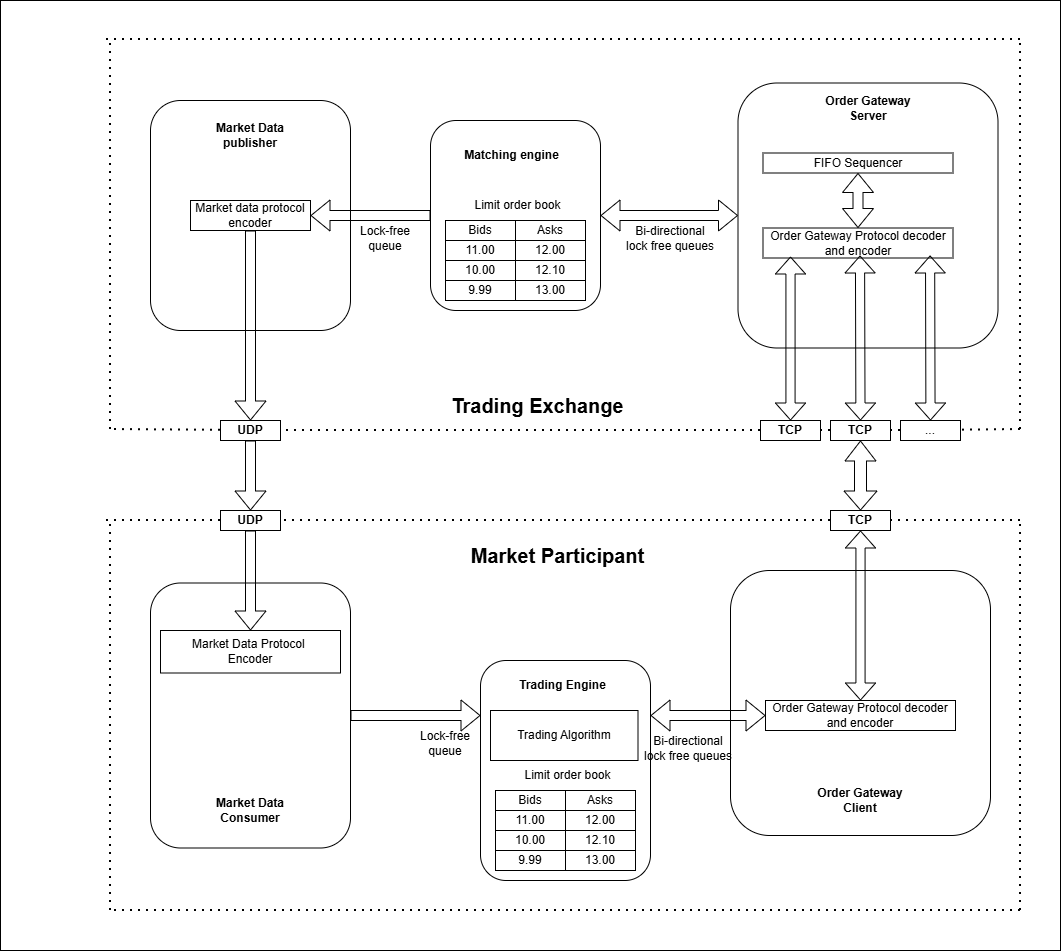

The diagram above was exported from draw.io. Its source (the exported page's mxGraphModel, read from the mxfile embedded in the PNG):
<mxGraphModel dx="2222" dy="795" grid="1" gridSize="10" guides="1" tooltips="1" connect="1" arrows="1" fold="1" page="1" pageScale="1" pageWidth="850" pageHeight="1100" math="0" shadow="0">
  <root>
    <mxCell id="0" />
    <mxCell id="1" parent="0" />
    <mxCell id="w_NWkMt5BzGVgh7MvL_s-108" parent="1" style="rounded=0;whiteSpace=wrap;html=1;" value="" vertex="1">
      <mxGeometry height="950" width="1060" x="-100" y="120" as="geometry" />
    </mxCell>
    <mxCell id="w_NWkMt5BzGVgh7MvL_s-30" parent="1" style="rounded=1;whiteSpace=wrap;html=1;" value="" vertex="1">
      <mxGeometry height="230" width="200" x="50" y="220" as="geometry" />
    </mxCell>
    <mxCell id="w_NWkMt5BzGVgh7MvL_s-3" parent="1" style="rounded=1;whiteSpace=wrap;html=1;" value="" vertex="1">
      <mxGeometry height="190" width="170" x="330" y="240" as="geometry" />
    </mxCell>
    <mxCell id="w_NWkMt5BzGVgh7MvL_s-5" parent="1" style="text;html=1;whiteSpace=wrap;strokeColor=none;fillColor=none;align=center;verticalAlign=middle;rounded=0;" value="Limit order book" vertex="1">
      <mxGeometry height="10" width="105" x="365" y="320" as="geometry" />
    </mxCell>
    <mxCell id="w_NWkMt5BzGVgh7MvL_s-19" parent="1" style="rounded=0;whiteSpace=wrap;html=1;" value="Bids" vertex="1">
      <mxGeometry height="20" width="70" x="345" y="340" as="geometry" />
    </mxCell>
    <mxCell id="w_NWkMt5BzGVgh7MvL_s-20" parent="1" style="rounded=0;whiteSpace=wrap;html=1;" value="Asks" vertex="1">
      <mxGeometry height="20" width="70" x="415" y="340" as="geometry" />
    </mxCell>
    <mxCell id="w_NWkMt5BzGVgh7MvL_s-21" parent="1" style="rounded=0;whiteSpace=wrap;html=1;" value="11.00" vertex="1">
      <mxGeometry height="20" width="70" x="345" y="360" as="geometry" />
    </mxCell>
    <mxCell id="w_NWkMt5BzGVgh7MvL_s-22" parent="1" style="rounded=0;whiteSpace=wrap;html=1;" value="12.00" vertex="1">
      <mxGeometry height="20" width="70" x="415" y="360" as="geometry" />
    </mxCell>
    <mxCell id="w_NWkMt5BzGVgh7MvL_s-23" parent="1" style="rounded=0;whiteSpace=wrap;html=1;" value="10.00" vertex="1">
      <mxGeometry height="20" width="70" x="345" y="380" as="geometry" />
    </mxCell>
    <mxCell id="w_NWkMt5BzGVgh7MvL_s-24" parent="1" style="rounded=0;whiteSpace=wrap;html=1;" value="12.10" vertex="1">
      <mxGeometry height="20" width="70" x="415" y="380" as="geometry" />
    </mxCell>
    <mxCell id="w_NWkMt5BzGVgh7MvL_s-25" parent="1" style="rounded=0;whiteSpace=wrap;html=1;" value="9.99" vertex="1">
      <mxGeometry height="20" width="70" x="345" y="400" as="geometry" />
    </mxCell>
    <mxCell id="w_NWkMt5BzGVgh7MvL_s-26" parent="1" style="rounded=0;whiteSpace=wrap;html=1;" value="13.00" vertex="1">
      <mxGeometry height="20" width="70" x="415" y="400" as="geometry" />
    </mxCell>
    <mxCell id="w_NWkMt5BzGVgh7MvL_s-27" edge="1" parent="1" source="w_NWkMt5BzGVgh7MvL_s-3" style="shape=flexArrow;endArrow=classic;html=1;rounded=0;exitX=0;exitY=0.5;exitDx=0;exitDy=0;" target="w_NWkMt5BzGVgh7MvL_s-33" value="">
      <mxGeometry height="50" relative="1" width="50" as="geometry">
        <mxPoint x="330" y="329.71" as="sourcePoint" />
        <mxPoint x="230" y="310" as="targetPoint" />
      </mxGeometry>
    </mxCell>
    <mxCell id="w_NWkMt5BzGVgh7MvL_s-29" parent="1" style="text;html=1;whiteSpace=wrap;strokeColor=none;fillColor=none;align=center;verticalAlign=middle;rounded=0;" value="Lock-free&lt;br&gt;queue" vertex="1">
      <mxGeometry height="25" width="70" x="250" y="345" as="geometry" />
    </mxCell>
    <mxCell id="w_NWkMt5BzGVgh7MvL_s-33" parent="1" style="rounded=0;whiteSpace=wrap;html=1;" value="Market data protocol&lt;br&gt;encoder" vertex="1">
      <mxGeometry height="30" width="120" x="90" y="320" as="geometry" />
    </mxCell>
    <mxCell id="w_NWkMt5BzGVgh7MvL_s-34" edge="1" parent="1" source="w_NWkMt5BzGVgh7MvL_s-33" style="shape=flexArrow;endArrow=classic;html=1;rounded=0;exitX=0.5;exitY=1;exitDx=0;exitDy=0;entryX=0.5;entryY=0;entryDx=0;entryDy=0;" target="w_NWkMt5BzGVgh7MvL_s-35" value="">
      <mxGeometry height="50" relative="1" width="50" as="geometry">
        <mxPoint x="230" y="420" as="sourcePoint" />
        <mxPoint x="140" y="540" as="targetPoint" />
      </mxGeometry>
    </mxCell>
    <mxCell id="w_NWkMt5BzGVgh7MvL_s-36" edge="1" parent="1" source="w_NWkMt5BzGVgh7MvL_s-3" style="shape=flexArrow;endArrow=classic;startArrow=classic;html=1;rounded=0;exitX=1;exitY=0.5;exitDx=0;exitDy=0;entryX=0;entryY=0.5;entryDx=0;entryDy=0;" target="w_NWkMt5BzGVgh7MvL_s-38" value="">
      <mxGeometry height="100" relative="1" width="100" as="geometry">
        <mxPoint x="550" y="335" as="sourcePoint" />
        <mxPoint x="650" y="335" as="targetPoint" />
      </mxGeometry>
    </mxCell>
    <mxCell id="w_NWkMt5BzGVgh7MvL_s-38" parent="1" style="rounded=1;whiteSpace=wrap;html=1;" value="" vertex="1">
      <mxGeometry height="265" width="260" x="637.5" y="202.5" as="geometry" />
    </mxCell>
    <mxCell id="w_NWkMt5BzGVgh7MvL_s-40" parent="1" style="text;html=1;whiteSpace=wrap;strokeColor=none;fillColor=none;align=center;verticalAlign=middle;rounded=0;" value="Bi-directional&lt;br&gt;lock free queues" vertex="1">
      <mxGeometry height="25" width="100" x="520" y="345" as="geometry" />
    </mxCell>
    <mxCell id="w_NWkMt5BzGVgh7MvL_s-41" parent="1" style="rounded=0;whiteSpace=wrap;html=1;" value="FIFO Sequencer" vertex="1">
      <mxGeometry height="20" width="190" x="662.5" y="272.5" as="geometry" />
    </mxCell>
    <mxCell id="w_NWkMt5BzGVgh7MvL_s-42" parent="1" style="rounded=0;whiteSpace=wrap;html=1;" value="Order Gateway Protocol decoder and encoder" vertex="1">
      <mxGeometry height="30" width="190" x="662.5" y="347.5" as="geometry" />
    </mxCell>
    <mxCell id="w_NWkMt5BzGVgh7MvL_s-44" edge="1" parent="1" source="w_NWkMt5BzGVgh7MvL_s-42" style="shape=flexArrow;endArrow=classic;startArrow=classic;html=1;rounded=0;entryX=0.5;entryY=1;entryDx=0;entryDy=0;exitX=0.5;exitY=0;exitDx=0;exitDy=0;" target="w_NWkMt5BzGVgh7MvL_s-41" value="">
      <mxGeometry height="100" relative="1" width="100" as="geometry">
        <mxPoint x="567.5" y="382.5" as="sourcePoint" />
        <mxPoint x="667.5" y="282.5" as="targetPoint" />
      </mxGeometry>
    </mxCell>
    <mxCell id="w_NWkMt5BzGVgh7MvL_s-49" edge="1" parent="1" style="shape=flexArrow;endArrow=classic;startArrow=classic;html=1;rounded=0;entryX=0.5;entryY=0;entryDx=0;entryDy=0;width=9.166666666666668;endSize=5.333333333333334;startSize=5.333333333333334;" target="w_NWkMt5BzGVgh7MvL_s-45" value="">
      <mxGeometry height="100" relative="1" width="100" as="geometry">
        <mxPoint x="690" y="376" as="sourcePoint" />
        <mxPoint x="860" y="340" as="targetPoint" />
      </mxGeometry>
    </mxCell>
    <mxCell id="w_NWkMt5BzGVgh7MvL_s-50" edge="1" parent="1" style="shape=flexArrow;endArrow=classic;startArrow=classic;html=1;rounded=0;exitX=0.125;exitY=1.061;exitDx=0;exitDy=0;width=9.166666666666668;endSize=5.333333333333334;startSize=5.333333333333334;exitPerimeter=0;" target="w_NWkMt5BzGVgh7MvL_s-47" value="">
      <mxGeometry height="100" relative="1" width="100" as="geometry">
        <mxPoint x="759.5" y="375" as="sourcePoint" />
        <mxPoint x="760.5" y="458" as="targetPoint" />
      </mxGeometry>
    </mxCell>
    <mxCell id="w_NWkMt5BzGVgh7MvL_s-51" edge="1" parent="1" style="shape=flexArrow;endArrow=classic;startArrow=classic;html=1;rounded=0;exitX=0.125;exitY=1.061;exitDx=0;exitDy=0;width=9.166666666666668;endSize=5.333333333333334;startSize=5.333333333333334;exitPerimeter=0;entryX=0.5;entryY=0;entryDx=0;entryDy=0;" target="w_NWkMt5BzGVgh7MvL_s-48" value="">
      <mxGeometry height="100" relative="1" width="100" as="geometry">
        <mxPoint x="829.58" y="375" as="sourcePoint" />
        <mxPoint x="830.08" y="460" as="targetPoint" />
      </mxGeometry>
    </mxCell>
    <mxCell id="w_NWkMt5BzGVgh7MvL_s-52" edge="1" parent="1" style="endArrow=none;dashed=1;html=1;dashPattern=1 3;strokeWidth=2;rounded=0;" value="">
      <mxGeometry height="50" relative="1" width="50" as="geometry">
        <mxPoint x="10" y="549" as="sourcePoint" />
        <mxPoint x="10" y="159" as="targetPoint" />
      </mxGeometry>
    </mxCell>
    <mxCell id="w_NWkMt5BzGVgh7MvL_s-53" edge="1" parent="1" style="endArrow=none;dashed=1;html=1;dashPattern=1 3;strokeWidth=2;rounded=0;" value="">
      <mxGeometry height="50" relative="1" width="50" as="geometry">
        <mxPoint x="920" y="159" as="sourcePoint" />
        <mxPoint y="159" as="targetPoint" />
      </mxGeometry>
    </mxCell>
    <mxCell id="w_NWkMt5BzGVgh7MvL_s-54" edge="1" parent="1" style="endArrow=none;dashed=1;html=1;dashPattern=1 3;strokeWidth=2;rounded=0;" value="">
      <mxGeometry height="50" relative="1" width="50" as="geometry">
        <mxPoint x="920" y="549" as="sourcePoint" />
        <mxPoint x="920" y="159" as="targetPoint" />
      </mxGeometry>
    </mxCell>
    <mxCell id="w_NWkMt5BzGVgh7MvL_s-55" edge="1" parent="1" source="w_NWkMt5BzGVgh7MvL_s-35" style="endArrow=none;dashed=1;html=1;dashPattern=1 3;strokeWidth=2;rounded=0;" value="">
      <mxGeometry height="50" relative="1" width="50" as="geometry">
        <mxPoint x="920" y="549" as="sourcePoint" />
        <mxPoint x="10" y="549" as="targetPoint" />
      </mxGeometry>
    </mxCell>
    <mxCell id="w_NWkMt5BzGVgh7MvL_s-56" parent="1" style="text;html=1;whiteSpace=wrap;strokeColor=none;fillColor=none;align=center;verticalAlign=middle;rounded=0;fontSize=20;fontStyle=1" value="Trading Exchange" vertex="1">
      <mxGeometry height="30" width="275" x="300" y="510" as="geometry" />
    </mxCell>
    <mxCell id="w_NWkMt5BzGVgh7MvL_s-57" edge="1" parent="1" style="endArrow=none;dashed=1;html=1;dashPattern=1 3;strokeWidth=2;rounded=0;" value="">
      <mxGeometry height="50" relative="1" width="50" as="geometry">
        <mxPoint x="10" y="1030" as="sourcePoint" />
        <mxPoint x="10" y="640" as="targetPoint" />
      </mxGeometry>
    </mxCell>
    <mxCell id="w_NWkMt5BzGVgh7MvL_s-58" edge="1" parent="1" source="w_NWkMt5BzGVgh7MvL_s-100" style="endArrow=none;dashed=1;html=1;dashPattern=1 3;strokeWidth=2;rounded=0;" value="">
      <mxGeometry height="50" relative="1" width="50" as="geometry">
        <mxPoint x="750" y="640" as="sourcePoint" />
        <mxPoint y="640" as="targetPoint" />
      </mxGeometry>
    </mxCell>
    <mxCell id="w_NWkMt5BzGVgh7MvL_s-59" edge="1" parent="1" style="endArrow=none;dashed=1;html=1;dashPattern=1 3;strokeWidth=2;rounded=0;" value="">
      <mxGeometry height="50" relative="1" width="50" as="geometry">
        <mxPoint x="920" y="1030" as="sourcePoint" />
        <mxPoint x="920" y="640" as="targetPoint" />
      </mxGeometry>
    </mxCell>
    <mxCell id="w_NWkMt5BzGVgh7MvL_s-60" edge="1" parent="1" style="endArrow=none;dashed=1;html=1;dashPattern=1 3;strokeWidth=2;rounded=0;" value="">
      <mxGeometry height="50" relative="1" width="50" as="geometry">
        <mxPoint x="920" y="1030" as="sourcePoint" />
        <mxPoint x="10" y="1030" as="targetPoint" />
      </mxGeometry>
    </mxCell>
    <mxCell id="w_NWkMt5BzGVgh7MvL_s-62" edge="1" parent="1" source="w_NWkMt5BzGVgh7MvL_s-63" style="endArrow=none;dashed=1;html=1;dashPattern=1 3;strokeWidth=2;rounded=0;" value="">
      <mxGeometry height="50" relative="1" width="50" as="geometry">
        <mxPoint x="920" y="640" as="sourcePoint" />
        <mxPoint x="750" y="640" as="targetPoint" />
      </mxGeometry>
    </mxCell>
    <mxCell id="w_NWkMt5BzGVgh7MvL_s-64" edge="1" parent="1" style="endArrow=none;dashed=1;html=1;dashPattern=1 3;strokeWidth=2;rounded=0;" target="w_NWkMt5BzGVgh7MvL_s-63" value="">
      <mxGeometry height="50" relative="1" width="50" as="geometry">
        <mxPoint x="750" y="640" as="sourcePoint" />
        <mxPoint y="640" as="targetPoint" />
      </mxGeometry>
    </mxCell>
    <mxCell id="w_NWkMt5BzGVgh7MvL_s-65" parent="1" style="rounded=1;whiteSpace=wrap;html=1;" value="" vertex="1">
      <mxGeometry height="265" width="260" x="630" y="690" as="geometry" />
    </mxCell>
    <mxCell id="w_NWkMt5BzGVgh7MvL_s-66" parent="1" style="text;html=1;whiteSpace=wrap;strokeColor=none;fillColor=none;align=center;verticalAlign=middle;rounded=0;" value="&lt;b&gt;Order Gateway&lt;br&gt;Client&lt;/b&gt;" vertex="1">
      <mxGeometry height="40" width="220" x="650" y="900" as="geometry" />
    </mxCell>
    <mxCell id="w_NWkMt5BzGVgh7MvL_s-67" parent="1" style="text;html=1;whiteSpace=wrap;strokeColor=none;fillColor=none;align=center;verticalAlign=middle;rounded=0;" value="&lt;b&gt;Order Gateway Server&lt;/b&gt;" vertex="1">
      <mxGeometry height="30" width="100" x="717.5" y="212.5" as="geometry" />
    </mxCell>
    <mxCell id="w_NWkMt5BzGVgh7MvL_s-68" parent="1" style="text;html=1;whiteSpace=wrap;strokeColor=none;fillColor=none;align=center;verticalAlign=middle;rounded=0;" value="&lt;b&gt;Matching engine&lt;/b&gt;" vertex="1">
      <mxGeometry height="30" width="102.5" x="360" y="260" as="geometry" />
    </mxCell>
    <mxCell id="w_NWkMt5BzGVgh7MvL_s-70" parent="1" style="text;html=1;whiteSpace=wrap;strokeColor=none;fillColor=none;align=center;verticalAlign=middle;rounded=0;" value="&lt;b&gt;Market Data publisher&lt;/b&gt;" vertex="1">
      <mxGeometry height="30" width="110" x="95" y="240" as="geometry" />
    </mxCell>
    <mxCell id="w_NWkMt5BzGVgh7MvL_s-71" parent="1" style="rounded=0;whiteSpace=wrap;html=1;" value="Order Gateway Protocol decoder and encoder" vertex="1">
      <mxGeometry height="30" width="190" x="665" y="820" as="geometry" />
    </mxCell>
    <mxCell id="w_NWkMt5BzGVgh7MvL_s-72" edge="1" parent="1" style="endArrow=none;dashed=1;html=1;dashPattern=1 3;strokeWidth=2;rounded=0;" target="w_NWkMt5BzGVgh7MvL_s-48" value="">
      <mxGeometry height="50" relative="1" width="50" as="geometry">
        <mxPoint x="920" y="549" as="sourcePoint" />
        <mxPoint x="10" y="549" as="targetPoint" />
      </mxGeometry>
    </mxCell>
    <mxCell id="w_NWkMt5BzGVgh7MvL_s-48" parent="1" style="rounded=0;whiteSpace=wrap;html=1;" value="..." vertex="1">
      <mxGeometry height="20" width="60" x="800" y="540" as="geometry" />
    </mxCell>
    <mxCell id="w_NWkMt5BzGVgh7MvL_s-73" edge="1" parent="1" style="endArrow=none;dashed=1;html=1;dashPattern=1 3;strokeWidth=2;rounded=0;" target="w_NWkMt5BzGVgh7MvL_s-63" value="">
      <mxGeometry height="50" relative="1" width="50" as="geometry">
        <mxPoint x="920" y="640" as="sourcePoint" />
        <mxPoint x="750" y="640" as="targetPoint" />
      </mxGeometry>
    </mxCell>
    <mxCell id="w_NWkMt5BzGVgh7MvL_s-63" parent="1" style="rounded=0;whiteSpace=wrap;html=1;" value="&lt;b&gt;TCP&lt;/b&gt;" vertex="1">
      <mxGeometry height="20" width="60" x="730" y="630" as="geometry" />
    </mxCell>
    <mxCell id="w_NWkMt5BzGVgh7MvL_s-74" edge="1" parent="1" source="w_NWkMt5BzGVgh7MvL_s-63" style="shape=flexArrow;endArrow=classic;startArrow=classic;html=1;rounded=0;entryX=0.5;entryY=1;entryDx=0;entryDy=0;exitX=0.5;exitY=0;exitDx=0;exitDy=0;width=12;endSize=6.33;endWidth=18;" target="w_NWkMt5BzGVgh7MvL_s-47" value="">
      <mxGeometry height="100" relative="1" width="100" as="geometry">
        <mxPoint x="500" y="710" as="sourcePoint" />
        <mxPoint x="600" y="610" as="targetPoint" />
      </mxGeometry>
    </mxCell>
    <mxCell id="w_NWkMt5BzGVgh7MvL_s-75" edge="1" parent="1" source="w_NWkMt5BzGVgh7MvL_s-48" style="endArrow=none;dashed=1;html=1;dashPattern=1 3;strokeWidth=2;rounded=0;" target="w_NWkMt5BzGVgh7MvL_s-47" value="">
      <mxGeometry height="50" relative="1" width="50" as="geometry">
        <mxPoint x="800" y="550" as="sourcePoint" />
        <mxPoint x="10" y="549" as="targetPoint" />
      </mxGeometry>
    </mxCell>
    <mxCell id="w_NWkMt5BzGVgh7MvL_s-47" parent="1" style="rounded=0;whiteSpace=wrap;html=1;" value="&lt;b&gt;TCP&lt;/b&gt;" vertex="1">
      <mxGeometry height="20" width="60" x="730" y="540" as="geometry" />
    </mxCell>
    <mxCell id="w_NWkMt5BzGVgh7MvL_s-76" edge="1" parent="1" source="w_NWkMt5BzGVgh7MvL_s-47" style="endArrow=none;dashed=1;html=1;dashPattern=1 3;strokeWidth=2;rounded=0;" target="w_NWkMt5BzGVgh7MvL_s-45" value="">
      <mxGeometry height="50" relative="1" width="50" as="geometry">
        <mxPoint x="730" y="550" as="sourcePoint" />
        <mxPoint x="10" y="549" as="targetPoint" />
      </mxGeometry>
    </mxCell>
    <mxCell id="w_NWkMt5BzGVgh7MvL_s-45" parent="1" style="rounded=0;whiteSpace=wrap;html=1;" value="&lt;b&gt;TCP&lt;/b&gt;" vertex="1">
      <mxGeometry height="20" width="60" x="660" y="540" as="geometry" />
    </mxCell>
    <mxCell id="w_NWkMt5BzGVgh7MvL_s-77" parent="1" style="text;html=1;whiteSpace=wrap;strokeColor=none;fillColor=none;align=center;verticalAlign=middle;rounded=0;fontSize=20;fontStyle=1" value="Market Participant" vertex="1">
      <mxGeometry height="30" width="275" x="320" y="660" as="geometry" />
    </mxCell>
    <mxCell id="w_NWkMt5BzGVgh7MvL_s-78" parent="1" style="rounded=1;whiteSpace=wrap;html=1;" value="" vertex="1">
      <mxGeometry height="220" width="170" x="380" y="780" as="geometry" />
    </mxCell>
    <mxCell id="w_NWkMt5BzGVgh7MvL_s-79" parent="1" style="text;html=1;whiteSpace=wrap;strokeColor=none;fillColor=none;align=center;verticalAlign=middle;rounded=0;" value="Limit order book" vertex="1">
      <mxGeometry height="10" width="105" x="415" y="890" as="geometry" />
    </mxCell>
    <mxCell id="w_NWkMt5BzGVgh7MvL_s-80" parent="1" style="rounded=0;whiteSpace=wrap;html=1;" value="Bids" vertex="1">
      <mxGeometry height="20" width="70" x="395" y="910" as="geometry" />
    </mxCell>
    <mxCell id="w_NWkMt5BzGVgh7MvL_s-81" parent="1" style="rounded=0;whiteSpace=wrap;html=1;" value="Asks" vertex="1">
      <mxGeometry height="20" width="70" x="465" y="910" as="geometry" />
    </mxCell>
    <mxCell id="w_NWkMt5BzGVgh7MvL_s-82" parent="1" style="rounded=0;whiteSpace=wrap;html=1;" value="11.00" vertex="1">
      <mxGeometry height="20" width="70" x="395" y="930" as="geometry" />
    </mxCell>
    <mxCell id="w_NWkMt5BzGVgh7MvL_s-83" parent="1" style="rounded=0;whiteSpace=wrap;html=1;" value="12.00" vertex="1">
      <mxGeometry height="20" width="70" x="465" y="930" as="geometry" />
    </mxCell>
    <mxCell id="w_NWkMt5BzGVgh7MvL_s-84" parent="1" style="rounded=0;whiteSpace=wrap;html=1;" value="10.00" vertex="1">
      <mxGeometry height="20" width="70" x="395" y="950" as="geometry" />
    </mxCell>
    <mxCell id="w_NWkMt5BzGVgh7MvL_s-85" parent="1" style="rounded=0;whiteSpace=wrap;html=1;" value="12.10" vertex="1">
      <mxGeometry height="20" width="70" x="465" y="950" as="geometry" />
    </mxCell>
    <mxCell id="w_NWkMt5BzGVgh7MvL_s-86" parent="1" style="rounded=0;whiteSpace=wrap;html=1;" value="9.99" vertex="1">
      <mxGeometry height="20" width="70" x="395" y="970" as="geometry" />
    </mxCell>
    <mxCell id="w_NWkMt5BzGVgh7MvL_s-87" parent="1" style="rounded=0;whiteSpace=wrap;html=1;" value="13.00" vertex="1">
      <mxGeometry height="20" width="70" x="465" y="970" as="geometry" />
    </mxCell>
    <mxCell id="w_NWkMt5BzGVgh7MvL_s-88" parent="1" style="text;html=1;whiteSpace=wrap;strokeColor=none;fillColor=none;align=center;verticalAlign=middle;rounded=0;" value="&lt;b&gt;Trading Engine&lt;/b&gt;" vertex="1">
      <mxGeometry height="30" width="95" x="415" y="790" as="geometry" />
    </mxCell>
    <mxCell id="w_NWkMt5BzGVgh7MvL_s-89" parent="1" style="rounded=0;whiteSpace=wrap;html=1;" value="Trading Algorithm" vertex="1">
      <mxGeometry height="50" width="147.5" x="390" y="830" as="geometry" />
    </mxCell>
    <mxCell id="w_NWkMt5BzGVgh7MvL_s-90" edge="1" parent="1" source="w_NWkMt5BzGVgh7MvL_s-78" style="shape=flexArrow;endArrow=classic;startArrow=classic;html=1;rounded=0;exitX=1;exitY=0.25;exitDx=0;exitDy=0;entryX=0;entryY=0.5;entryDx=0;entryDy=0;" target="w_NWkMt5BzGVgh7MvL_s-71" value="">
      <mxGeometry height="100" relative="1" width="100" as="geometry">
        <mxPoint x="525" y="878.5" as="sourcePoint" />
        <mxPoint x="640" y="870" as="targetPoint" />
      </mxGeometry>
    </mxCell>
    <mxCell id="w_NWkMt5BzGVgh7MvL_s-91" parent="1" style="text;html=1;whiteSpace=wrap;strokeColor=none;fillColor=none;align=center;verticalAlign=middle;rounded=0;" value="Bi-directional&lt;br&gt;lock free queues" vertex="1">
      <mxGeometry height="25" width="100" x="537.5" y="855" as="geometry" />
    </mxCell>
    <mxCell id="w_NWkMt5BzGVgh7MvL_s-92" edge="1" parent="1" source="w_NWkMt5BzGVgh7MvL_s-63" style="shape=flexArrow;endArrow=classic;startArrow=classic;html=1;rounded=0;exitX=0.5;exitY=1;exitDx=0;exitDy=0;width=9.166666666666668;endSize=5.333333333333334;startSize=5.333333333333334;" target="w_NWkMt5BzGVgh7MvL_s-71" value="">
      <mxGeometry height="100" relative="1" width="100" as="geometry">
        <mxPoint x="800" y="600" as="sourcePoint" />
        <mxPoint x="801" y="763" as="targetPoint" />
      </mxGeometry>
    </mxCell>
    <mxCell id="w_NWkMt5BzGVgh7MvL_s-94" edge="1" parent="1" source="w_NWkMt5BzGVgh7MvL_s-45" style="endArrow=none;dashed=1;html=1;dashPattern=1 3;strokeWidth=2;rounded=0;" target="w_NWkMt5BzGVgh7MvL_s-35" value="">
      <mxGeometry height="50" relative="1" width="50" as="geometry">
        <mxPoint x="660" y="550" as="sourcePoint" />
        <mxPoint x="10" y="549" as="targetPoint" />
      </mxGeometry>
    </mxCell>
    <mxCell id="w_NWkMt5BzGVgh7MvL_s-35" parent="1" style="rounded=0;whiteSpace=wrap;html=1;" value="&lt;b&gt;UDP&lt;/b&gt;" vertex="1">
      <mxGeometry height="20" width="60" x="120" y="540" as="geometry" />
    </mxCell>
    <mxCell id="w_NWkMt5BzGVgh7MvL_s-95" parent="1" style="rounded=1;whiteSpace=wrap;html=1;" value="" vertex="1">
      <mxGeometry height="265" width="200" x="50" y="702.5" as="geometry" />
    </mxCell>
    <mxCell id="w_NWkMt5BzGVgh7MvL_s-96" parent="1" style="rounded=0;whiteSpace=wrap;html=1;" value="Market Data Protocol&amp;nbsp;&lt;br&gt;Encoder" vertex="1">
      <mxGeometry height="42.5" width="180" x="60" y="750" as="geometry" />
    </mxCell>
    <mxCell id="w_NWkMt5BzGVgh7MvL_s-97" parent="1" style="text;html=1;whiteSpace=wrap;strokeColor=none;fillColor=none;align=center;verticalAlign=middle;rounded=0;" value="&lt;b&gt;Market Data&lt;br&gt;Consumer&lt;/b&gt;" vertex="1">
      <mxGeometry height="40" width="220" x="40" y="910" as="geometry" />
    </mxCell>
    <mxCell id="w_NWkMt5BzGVgh7MvL_s-98" edge="1" parent="1" source="w_NWkMt5BzGVgh7MvL_s-95" style="shape=flexArrow;endArrow=classic;html=1;rounded=0;exitX=1;exitY=0.5;exitDx=0;exitDy=0;entryX=0;entryY=0.25;entryDx=0;entryDy=0;" target="w_NWkMt5BzGVgh7MvL_s-78" value="">
      <mxGeometry height="50" relative="1" width="50" as="geometry">
        <mxPoint x="-112.5" y="715" as="sourcePoint" />
        <mxPoint x="350" y="855" as="targetPoint" />
      </mxGeometry>
    </mxCell>
    <mxCell id="w_NWkMt5BzGVgh7MvL_s-99" parent="1" style="text;html=1;whiteSpace=wrap;strokeColor=none;fillColor=none;align=center;verticalAlign=middle;rounded=0;" value="Lock-free&lt;br&gt;queue" vertex="1">
      <mxGeometry height="35" width="70" x="310" y="845" as="geometry" />
    </mxCell>
    <mxCell id="w_NWkMt5BzGVgh7MvL_s-102" edge="1" parent="1" source="w_NWkMt5BzGVgh7MvL_s-35" style="shape=flexArrow;endArrow=classic;html=1;rounded=0;exitX=0.5;exitY=1;exitDx=0;exitDy=0;entryX=0.5;entryY=0;entryDx=0;entryDy=0;" target="w_NWkMt5BzGVgh7MvL_s-100" value="">
      <mxGeometry height="50" relative="1" width="50" as="geometry">
        <mxPoint x="240" y="680" as="sourcePoint" />
        <mxPoint x="240" y="870" as="targetPoint" />
      </mxGeometry>
    </mxCell>
    <mxCell id="w_NWkMt5BzGVgh7MvL_s-103" edge="1" parent="1" source="w_NWkMt5BzGVgh7MvL_s-63" style="endArrow=none;dashed=1;html=1;dashPattern=1 3;strokeWidth=2;rounded=0;" target="w_NWkMt5BzGVgh7MvL_s-100" value="">
      <mxGeometry height="50" relative="1" width="50" as="geometry">
        <mxPoint x="730" y="640" as="sourcePoint" />
        <mxPoint y="640" as="targetPoint" />
      </mxGeometry>
    </mxCell>
    <mxCell id="w_NWkMt5BzGVgh7MvL_s-100" parent="1" style="rounded=0;whiteSpace=wrap;html=1;" value="&lt;b&gt;UDP&lt;/b&gt;" vertex="1">
      <mxGeometry height="20" width="60" x="120" y="630" as="geometry" />
    </mxCell>
    <mxCell id="w_NWkMt5BzGVgh7MvL_s-106" edge="1" parent="1" source="w_NWkMt5BzGVgh7MvL_s-100" style="shape=flexArrow;endArrow=classic;html=1;rounded=0;exitX=0.5;exitY=1;exitDx=0;exitDy=0;entryX=0.5;entryY=0;entryDx=0;entryDy=0;" target="w_NWkMt5BzGVgh7MvL_s-96" value="">
      <mxGeometry height="50" relative="1" width="50" as="geometry">
        <mxPoint x="220" y="620" as="sourcePoint" />
        <mxPoint x="220" y="690" as="targetPoint" />
      </mxGeometry>
    </mxCell>
  </root>
</mxGraphModel>